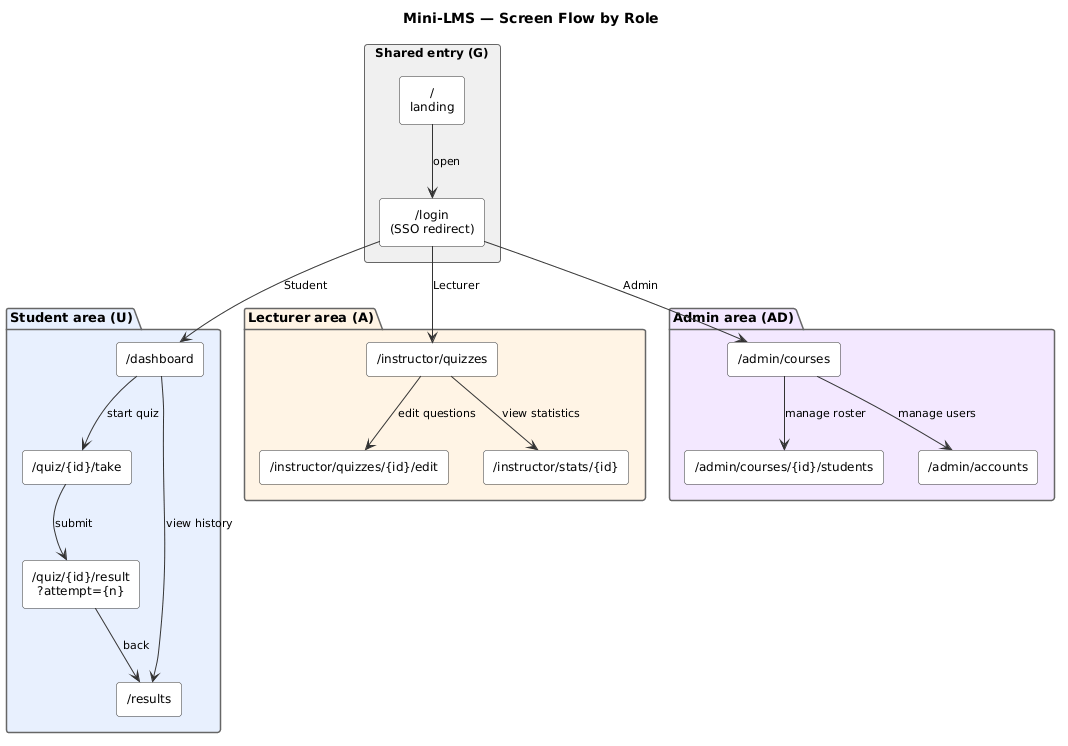

The diagram above was rendered by PlantUML. Its source (embedded in the PNG):
@startuml
title Mini-LMS — Screen Flow by Role

skinparam rectangle {
  BackgroundColor White
  BorderColor #333333
  FontSize 12
  RoundCorner 6
}
skinparam package {
  BorderColor #666666
  FontSize 13
  FontStyle bold
}
skinparam arrow {
  Color #333333
  FontSize 11
}
skinparam note {
  BackgroundColor #FFFDE7
  BorderColor #B5A642
  FontSize 10
}
skinparam defaultTextAlignment center

rectangle "Shared entry (G)" as shared #F0F0F0 {
  rectangle "/\nlanding" as root
  rectangle "/login\n(SSO redirect)" as login
}

package "Student area (U)" as P_student #E8F0FE {
  rectangle "/dashboard" as dash
  rectangle "/quiz/{id}/take" as take
  rectangle "/quiz/{id}/result\n?attempt={n}" as result
  rectangle "/results" as results
}

package "Lecturer area (A)" as P_lecturer #FFF4E5 {
  rectangle "/instructor/quizzes" as ins_q
  rectangle "/instructor/quizzes/{id}/edit" as ins_edit
  rectangle "/instructor/stats/{id}" as ins_stats
}

package "Admin area (AD)" as P_admin #F3E8FF {
  rectangle "/admin/courses" as ad_courses
  rectangle "/admin/courses/{id}/students" as ad_students
  rectangle "/admin/accounts" as ad_accounts
}

root --> login : open

login --> dash :  Student
login --> ins_q :  Lecturer
login --> ad_courses :  Admin

dash --> take : start quiz
take --> result : submit
dash --> results : view history
result --> results : back

ins_q --> ins_edit : edit questions
ins_q --> ins_stats : view statistics

ad_courses --> ad_students : manage roster
ad_courses --> ad_accounts : manage users
@enduml